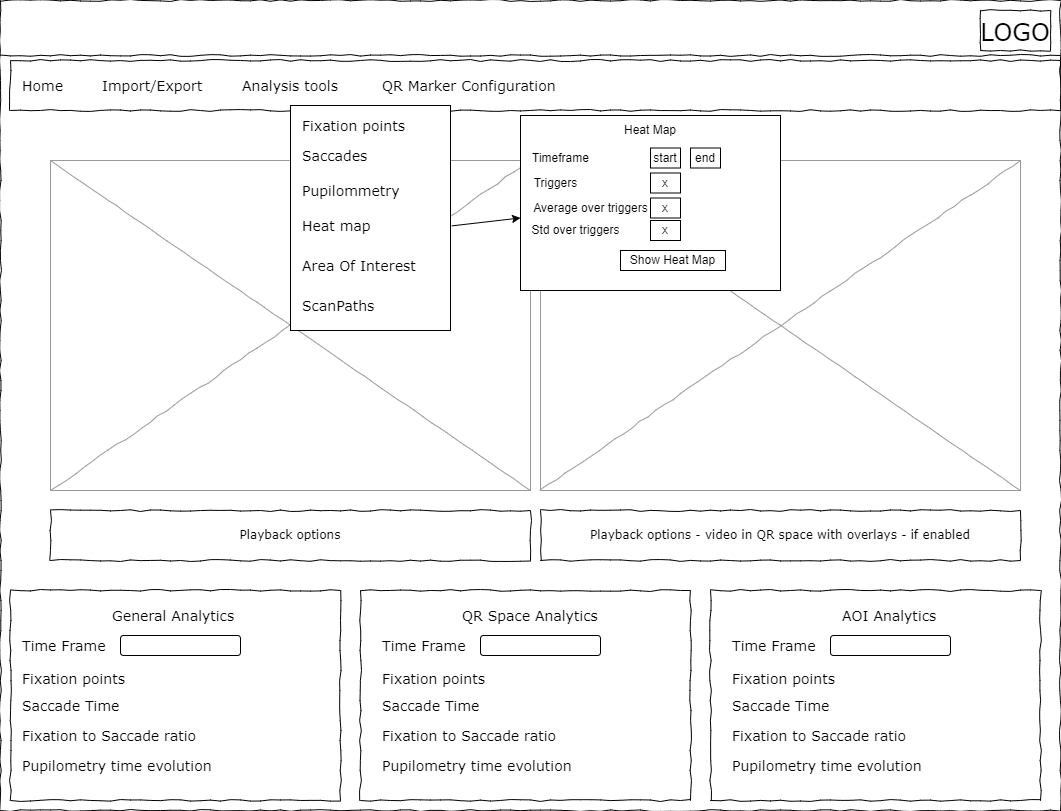

The diagram above was exported from draw.io. Its source (the exported page's mxGraphModel, read from the mxfile embedded in the PNG):
<mxGraphModel dx="2058" dy="1188" grid="1" gridSize="10" guides="1" tooltips="1" connect="1" arrows="1" fold="1" page="1" pageScale="1" pageWidth="1100" pageHeight="850" background="#ffffff" math="0" shadow="0">
  <root>
    <mxCell id="0" />
    <mxCell id="1" parent="0" />
    <mxCell id="677b7b8949515195-1" value="" style="whiteSpace=wrap;html=1;rounded=0;shadow=0;labelBackgroundColor=none;strokeColor=#000000;strokeWidth=1;fillColor=none;fontFamily=Verdana;fontSize=12;fontColor=#000000;align=center;comic=1;" parent="1" vertex="1">
      <mxGeometry x="20" y="20" width="1060" height="810" as="geometry" />
    </mxCell>
    <mxCell id="677b7b8949515195-2" value="&lt;font style=&quot;font-size: 24px;&quot;&gt;LOGO&lt;/font&gt;" style="whiteSpace=wrap;html=1;rounded=0;shadow=0;labelBackgroundColor=none;strokeWidth=1;fontFamily=Verdana;fontSize=28;align=center;comic=1;" parent="1" vertex="1">
      <mxGeometry x="1000" y="30" width="70" height="40" as="geometry" />
    </mxCell>
    <mxCell id="677b7b8949515195-8" value="" style="whiteSpace=wrap;html=1;rounded=0;shadow=0;labelBackgroundColor=none;strokeWidth=1;fillColor=none;fontFamily=Verdana;fontSize=12;align=center;comic=1;" parent="1" vertex="1">
      <mxGeometry x="30" y="610" width="330" height="210" as="geometry" />
    </mxCell>
    <mxCell id="677b7b8949515195-9" value="" style="line;strokeWidth=1;html=1;rounded=0;shadow=0;labelBackgroundColor=none;fillColor=none;fontFamily=Verdana;fontSize=14;fontColor=#000000;align=center;comic=1;" parent="1" vertex="1">
      <mxGeometry x="20" y="70" width="1060" height="10" as="geometry" />
    </mxCell>
    <mxCell id="677b7b8949515195-10" value="" style="whiteSpace=wrap;html=1;rounded=0;shadow=0;labelBackgroundColor=none;strokeWidth=1;fillColor=none;fontFamily=Verdana;fontSize=12;align=center;comic=1;" parent="1" vertex="1">
      <mxGeometry x="30" y="80" width="1050" height="50" as="geometry" />
    </mxCell>
    <mxCell id="677b7b8949515195-11" value="Home" style="text;html=1;points=[];align=left;verticalAlign=top;spacingTop=-4;fontSize=14;fontFamily=Verdana" parent="1" vertex="1">
      <mxGeometry x="40" y="95" width="60" height="15" as="geometry" />
    </mxCell>
    <mxCell id="677b7b8949515195-12" value="Import/Export" style="text;html=1;points=[];align=left;verticalAlign=top;spacingTop=-4;fontSize=14;fontFamily=Verdana" parent="1" vertex="1">
      <mxGeometry x="120" y="95" width="60" height="20" as="geometry" />
    </mxCell>
    <mxCell id="677b7b8949515195-13" value="Analysis tools" style="text;html=1;points=[];align=left;verticalAlign=top;spacingTop=-4;fontSize=14;fontFamily=Verdana" parent="1" vertex="1">
      <mxGeometry x="260" y="95" width="60" height="20" as="geometry" />
    </mxCell>
    <mxCell id="677b7b8949515195-14" value="QR Marker Configuration&amp;nbsp;" style="text;html=1;points=[];align=left;verticalAlign=top;spacingTop=-4;fontSize=14;fontFamily=Verdana" parent="1" vertex="1">
      <mxGeometry x="400" y="95" width="60" height="20" as="geometry" />
    </mxCell>
    <mxCell id="677b7b8949515195-16" value="" style="verticalLabelPosition=bottom;shadow=0;dashed=0;align=center;html=1;verticalAlign=top;strokeWidth=1;shape=mxgraph.mockup.graphics.simpleIcon;strokeColor=#999999;rounded=0;labelBackgroundColor=none;fontFamily=Verdana;fontSize=14;fontColor=#000000;comic=1;" parent="1" vertex="1">
      <mxGeometry x="70" y="180" width="480" height="330" as="geometry" />
    </mxCell>
    <mxCell id="qwBX4drv_svDkVCXMGxv-3" value="Playback options" style="whiteSpace=wrap;html=1;rounded=0;shadow=0;labelBackgroundColor=none;strokeWidth=1;fillColor=none;fontFamily=Verdana;fontSize=12;align=center;comic=1;" parent="1" vertex="1">
      <mxGeometry x="70" y="530" width="480" height="50" as="geometry" />
    </mxCell>
    <mxCell id="qwBX4drv_svDkVCXMGxv-4" value="General Analytics&amp;nbsp;" style="text;html=1;points=[];align=left;verticalAlign=top;spacingTop=-4;fontSize=14;fontFamily=Verdana" parent="1" vertex="1">
      <mxGeometry x="130" y="625" width="60" height="15" as="geometry" />
    </mxCell>
    <mxCell id="qwBX4drv_svDkVCXMGxv-5" value="Time Frame&amp;nbsp;" style="text;html=1;points=[];align=left;verticalAlign=top;spacingTop=-4;fontSize=14;fontFamily=Verdana" parent="1" vertex="1">
      <mxGeometry x="40" y="655" width="60" height="15" as="geometry" />
    </mxCell>
    <mxCell id="qwBX4drv_svDkVCXMGxv-7" value="Fixation points&amp;nbsp;" style="text;html=1;points=[];align=left;verticalAlign=top;spacingTop=-4;fontSize=14;fontFamily=Verdana" parent="1" vertex="1">
      <mxGeometry x="40" y="687.5" width="60" height="15" as="geometry" />
    </mxCell>
    <mxCell id="qwBX4drv_svDkVCXMGxv-8" value="Saccade Time" style="text;html=1;points=[];align=left;verticalAlign=top;spacingTop=-4;fontSize=14;fontFamily=Verdana" parent="1" vertex="1">
      <mxGeometry x="40" y="715" width="60" height="15" as="geometry" />
    </mxCell>
    <mxCell id="qwBX4drv_svDkVCXMGxv-9" value="Fixation to Saccade ratio" style="text;html=1;points=[];align=left;verticalAlign=top;spacingTop=-4;fontSize=14;fontFamily=Verdana" parent="1" vertex="1">
      <mxGeometry x="40" y="745" width="60" height="15" as="geometry" />
    </mxCell>
    <mxCell id="qwBX4drv_svDkVCXMGxv-10" value="" style="rounded=1;whiteSpace=wrap;html=1;" parent="1" vertex="1">
      <mxGeometry x="140" y="655" width="120" height="20" as="geometry" />
    </mxCell>
    <mxCell id="qwBX4drv_svDkVCXMGxv-11" value="" style="whiteSpace=wrap;html=1;rounded=0;shadow=0;labelBackgroundColor=none;strokeWidth=1;fillColor=none;fontFamily=Verdana;fontSize=12;align=center;comic=1;" parent="1" vertex="1">
      <mxGeometry x="380" y="610" width="330" height="210" as="geometry" />
    </mxCell>
    <mxCell id="qwBX4drv_svDkVCXMGxv-19" value="QR Space Analytics" style="text;html=1;points=[];align=left;verticalAlign=top;spacingTop=-4;fontSize=14;fontFamily=Verdana" parent="1" vertex="1">
      <mxGeometry x="480" y="625" width="60" height="15" as="geometry" />
    </mxCell>
    <mxCell id="qwBX4drv_svDkVCXMGxv-20" value="Time Frame&amp;nbsp;" style="text;html=1;points=[];align=left;verticalAlign=top;spacingTop=-4;fontSize=14;fontFamily=Verdana" parent="1" vertex="1">
      <mxGeometry x="400" y="655" width="60" height="15" as="geometry" />
    </mxCell>
    <mxCell id="qwBX4drv_svDkVCXMGxv-21" value="Fixation points&amp;nbsp;" style="text;html=1;points=[];align=left;verticalAlign=top;spacingTop=-4;fontSize=14;fontFamily=Verdana" parent="1" vertex="1">
      <mxGeometry x="400" y="687.5" width="60" height="15" as="geometry" />
    </mxCell>
    <mxCell id="qwBX4drv_svDkVCXMGxv-22" value="Saccade Time" style="text;html=1;points=[];align=left;verticalAlign=top;spacingTop=-4;fontSize=14;fontFamily=Verdana" parent="1" vertex="1">
      <mxGeometry x="400" y="715" width="60" height="15" as="geometry" />
    </mxCell>
    <mxCell id="qwBX4drv_svDkVCXMGxv-23" value="Fixation to Saccade ratio" style="text;html=1;points=[];align=left;verticalAlign=top;spacingTop=-4;fontSize=14;fontFamily=Verdana" parent="1" vertex="1">
      <mxGeometry x="400" y="745" width="60" height="15" as="geometry" />
    </mxCell>
    <mxCell id="qwBX4drv_svDkVCXMGxv-24" value="" style="rounded=1;whiteSpace=wrap;html=1;" parent="1" vertex="1">
      <mxGeometry x="500" y="655" width="120" height="20" as="geometry" />
    </mxCell>
    <mxCell id="qwBX4drv_svDkVCXMGxv-25" value="" style="whiteSpace=wrap;html=1;rounded=0;shadow=0;labelBackgroundColor=none;strokeWidth=1;fillColor=none;fontFamily=Verdana;fontSize=12;align=center;comic=1;" parent="1" vertex="1">
      <mxGeometry x="730" y="610" width="330" height="210" as="geometry" />
    </mxCell>
    <mxCell id="qwBX4drv_svDkVCXMGxv-26" value="AOI Analytics" style="text;html=1;points=[];align=left;verticalAlign=top;spacingTop=-4;fontSize=14;fontFamily=Verdana" parent="1" vertex="1">
      <mxGeometry x="860" y="625" width="60" height="15" as="geometry" />
    </mxCell>
    <mxCell id="qwBX4drv_svDkVCXMGxv-27" value="Time Frame&amp;nbsp;" style="text;html=1;points=[];align=left;verticalAlign=top;spacingTop=-4;fontSize=14;fontFamily=Verdana" parent="1" vertex="1">
      <mxGeometry x="750" y="655" width="60" height="15" as="geometry" />
    </mxCell>
    <mxCell id="qwBX4drv_svDkVCXMGxv-28" value="Fixation points&amp;nbsp;" style="text;html=1;points=[];align=left;verticalAlign=top;spacingTop=-4;fontSize=14;fontFamily=Verdana" parent="1" vertex="1">
      <mxGeometry x="750" y="687.5" width="60" height="15" as="geometry" />
    </mxCell>
    <mxCell id="qwBX4drv_svDkVCXMGxv-29" value="Saccade Time" style="text;html=1;points=[];align=left;verticalAlign=top;spacingTop=-4;fontSize=14;fontFamily=Verdana" parent="1" vertex="1">
      <mxGeometry x="750" y="715" width="60" height="15" as="geometry" />
    </mxCell>
    <mxCell id="qwBX4drv_svDkVCXMGxv-30" value="Fixation to Saccade ratio" style="text;html=1;points=[];align=left;verticalAlign=top;spacingTop=-4;fontSize=14;fontFamily=Verdana" parent="1" vertex="1">
      <mxGeometry x="750" y="745" width="60" height="15" as="geometry" />
    </mxCell>
    <mxCell id="qwBX4drv_svDkVCXMGxv-31" value="" style="rounded=1;whiteSpace=wrap;html=1;" parent="1" vertex="1">
      <mxGeometry x="850" y="655" width="120" height="20" as="geometry" />
    </mxCell>
    <mxCell id="qwBX4drv_svDkVCXMGxv-34" value="Pupilometry time evolution" style="text;html=1;points=[];align=left;verticalAlign=top;spacingTop=-4;fontSize=14;fontFamily=Verdana" parent="1" vertex="1">
      <mxGeometry x="40" y="775" width="60" height="15" as="geometry" />
    </mxCell>
    <mxCell id="qwBX4drv_svDkVCXMGxv-36" value="Pupilometry time evolution" style="text;html=1;points=[];align=left;verticalAlign=top;spacingTop=-4;fontSize=14;fontFamily=Verdana" parent="1" vertex="1">
      <mxGeometry x="400" y="775" width="60" height="15" as="geometry" />
    </mxCell>
    <mxCell id="qwBX4drv_svDkVCXMGxv-37" value="Pupilometry time evolution" style="text;html=1;points=[];align=left;verticalAlign=top;spacingTop=-4;fontSize=14;fontFamily=Verdana" parent="1" vertex="1">
      <mxGeometry x="750" y="775" width="60" height="15" as="geometry" />
    </mxCell>
    <mxCell id="qwBX4drv_svDkVCXMGxv-38" value="" style="verticalLabelPosition=bottom;shadow=0;dashed=0;align=center;html=1;verticalAlign=top;strokeWidth=1;shape=mxgraph.mockup.graphics.simpleIcon;strokeColor=#999999;rounded=0;labelBackgroundColor=none;fontFamily=Verdana;fontSize=14;fontColor=#000000;comic=1;" parent="1" vertex="1">
      <mxGeometry x="560" y="180" width="480" height="330" as="geometry" />
    </mxCell>
    <mxCell id="qwBX4drv_svDkVCXMGxv-39" value="Playback options - video in QR space with overlays - if enabled" style="whiteSpace=wrap;html=1;rounded=0;shadow=0;labelBackgroundColor=none;strokeWidth=1;fillColor=none;fontFamily=Verdana;fontSize=12;align=center;comic=1;" parent="1" vertex="1">
      <mxGeometry x="560" y="530" width="480" height="50" as="geometry" />
    </mxCell>
    <mxCell id="qwBX4drv_svDkVCXMGxv-40" value="" style="rounded=0;whiteSpace=wrap;html=1;" parent="1" vertex="1">
      <mxGeometry x="310" y="125" width="160" height="225" as="geometry" />
    </mxCell>
    <mxCell id="qwBX4drv_svDkVCXMGxv-41" value="Fixation points" style="text;html=1;points=[];align=left;verticalAlign=top;spacingTop=-4;fontSize=14;fontFamily=Verdana" parent="1" vertex="1">
      <mxGeometry x="320" y="135" width="60" height="15" as="geometry" />
    </mxCell>
    <mxCell id="qwBX4drv_svDkVCXMGxv-42" value="Saccades" style="text;html=1;points=[];align=left;verticalAlign=top;spacingTop=-4;fontSize=14;fontFamily=Verdana" parent="1" vertex="1">
      <mxGeometry x="320" y="165" width="60" height="15" as="geometry" />
    </mxCell>
    <mxCell id="qwBX4drv_svDkVCXMGxv-43" value="Pupilommetry" style="text;html=1;points=[];align=left;verticalAlign=top;spacingTop=-4;fontSize=14;fontFamily=Verdana" parent="1" vertex="1">
      <mxGeometry x="320" y="200" width="60" height="15" as="geometry" />
    </mxCell>
    <mxCell id="qwBX4drv_svDkVCXMGxv-44" value="Heat map" style="text;html=1;points=[];align=left;verticalAlign=top;spacingTop=-4;fontSize=14;fontFamily=Verdana" parent="1" vertex="1">
      <mxGeometry x="320" y="235" width="60" height="15" as="geometry" />
    </mxCell>
    <mxCell id="qwBX4drv_svDkVCXMGxv-45" value="Area Of Interest" style="text;html=1;points=[];align=left;verticalAlign=top;spacingTop=-4;fontSize=14;fontFamily=Verdana" parent="1" vertex="1">
      <mxGeometry x="320" y="275" width="120" height="40" as="geometry" />
    </mxCell>
    <mxCell id="qwBX4drv_svDkVCXMGxv-46" value="ScanPaths" style="text;html=1;points=[];align=left;verticalAlign=top;spacingTop=-4;fontSize=14;fontFamily=Verdana" parent="1" vertex="1">
      <mxGeometry x="320" y="315" width="60" height="15" as="geometry" />
    </mxCell>
    <mxCell id="DGjHxEZLVoVTAHSdxR3i-1" value="" style="rounded=0;whiteSpace=wrap;html=1;" parent="1" vertex="1">
      <mxGeometry x="540" y="135" width="260" height="175" as="geometry" />
    </mxCell>
    <mxCell id="DGjHxEZLVoVTAHSdxR3i-3" value="Heat Map" style="text;html=1;strokeColor=none;fillColor=none;align=center;verticalAlign=middle;whiteSpace=wrap;rounded=0;" parent="1" vertex="1">
      <mxGeometry x="595" y="135" width="150" height="30" as="geometry" />
    </mxCell>
    <mxCell id="DGjHxEZLVoVTAHSdxR3i-5" value="Timeframe" style="text;html=1;align=center;verticalAlign=middle;resizable=0;points=[];autosize=1;strokeColor=none;fillColor=none;" parent="1" vertex="1">
      <mxGeometry x="540" y="162.5" width="80" height="30" as="geometry" />
    </mxCell>
    <mxCell id="DGjHxEZLVoVTAHSdxR3i-6" value="Show Heat Map" style="rounded=0;whiteSpace=wrap;html=1;" parent="1" vertex="1">
      <mxGeometry x="640" y="270" width="105" height="20" as="geometry" />
    </mxCell>
    <mxCell id="DGjHxEZLVoVTAHSdxR3i-7" value="start" style="rounded=0;whiteSpace=wrap;html=1;" parent="1" vertex="1">
      <mxGeometry x="670" y="167.5" width="30" height="20" as="geometry" />
    </mxCell>
    <mxCell id="DGjHxEZLVoVTAHSdxR3i-9" value="" style="endArrow=classic;html=1;rounded=0;exitX=1.008;exitY=0.535;exitDx=0;exitDy=0;exitPerimeter=0;" parent="1" source="qwBX4drv_svDkVCXMGxv-40" target="DGjHxEZLVoVTAHSdxR3i-1" edge="1">
      <mxGeometry width="50" height="50" relative="1" as="geometry">
        <mxPoint x="550" y="280" as="sourcePoint" />
        <mxPoint x="600" y="230" as="targetPoint" />
      </mxGeometry>
    </mxCell>
    <mxCell id="DGjHxEZLVoVTAHSdxR3i-11" value="end" style="rounded=0;whiteSpace=wrap;html=1;" parent="1" vertex="1">
      <mxGeometry x="710" y="167.5" width="30" height="20" as="geometry" />
    </mxCell>
    <mxCell id="DGjHxEZLVoVTAHSdxR3i-12" value="Triggers" style="text;html=1;align=center;verticalAlign=middle;resizable=0;points=[];autosize=1;strokeColor=none;fillColor=none;" parent="1" vertex="1">
      <mxGeometry x="540" y="187.5" width="70" height="30" as="geometry" />
    </mxCell>
    <mxCell id="DGjHxEZLVoVTAHSdxR3i-13" value="x" style="rounded=0;whiteSpace=wrap;html=1;" parent="1" vertex="1">
      <mxGeometry x="670" y="192.5" width="30" height="20" as="geometry" />
    </mxCell>
    <mxCell id="DGjHxEZLVoVTAHSdxR3i-14" value="Average over triggers" style="text;html=1;align=center;verticalAlign=middle;resizable=0;points=[];autosize=1;strokeColor=none;fillColor=none;" parent="1" vertex="1">
      <mxGeometry x="540" y="212.5" width="140" height="30" as="geometry" />
    </mxCell>
    <mxCell id="DGjHxEZLVoVTAHSdxR3i-15" value="x" style="rounded=0;whiteSpace=wrap;html=1;" parent="1" vertex="1">
      <mxGeometry x="670" y="217.5" width="30" height="20" as="geometry" />
    </mxCell>
    <mxCell id="DGjHxEZLVoVTAHSdxR3i-16" value="Std over triggers" style="text;html=1;align=center;verticalAlign=middle;resizable=0;points=[];autosize=1;strokeColor=none;fillColor=none;" parent="1" vertex="1">
      <mxGeometry x="540" y="235" width="110" height="30" as="geometry" />
    </mxCell>
    <mxCell id="DGjHxEZLVoVTAHSdxR3i-17" value="x" style="rounded=0;whiteSpace=wrap;html=1;" parent="1" vertex="1">
      <mxGeometry x="670" y="240" width="30" height="20" as="geometry" />
    </mxCell>
  </root>
</mxGraphModel>